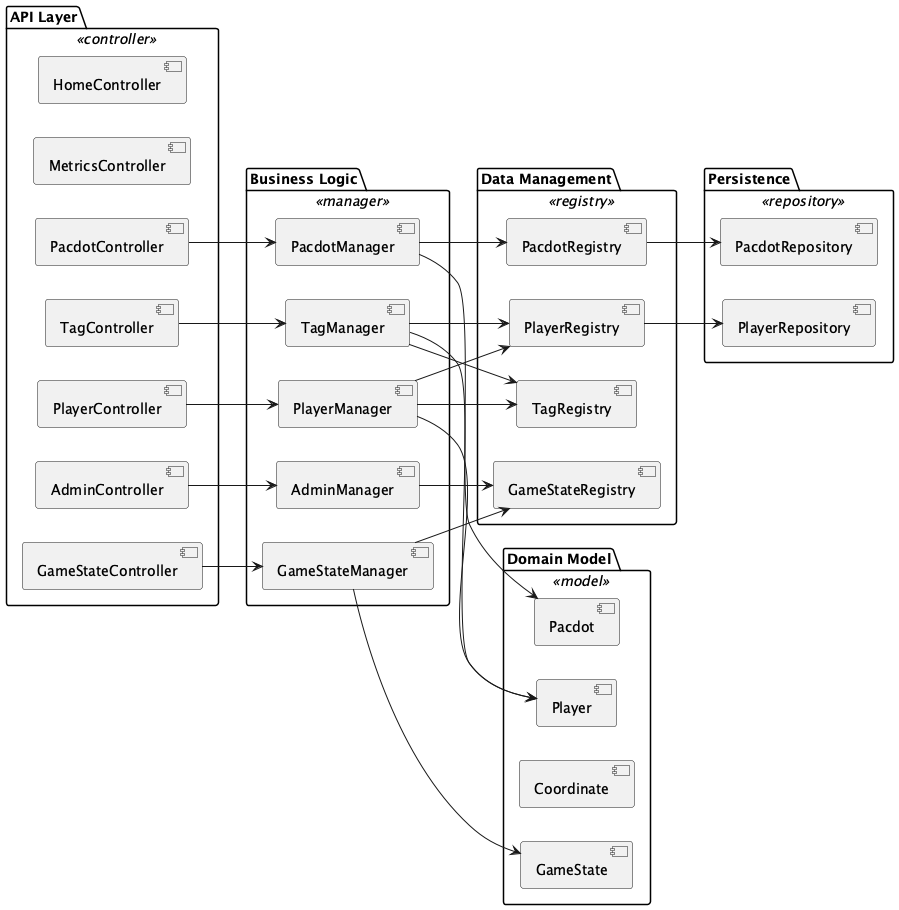

The diagram above was rendered by PlantUML. Its source (embedded in the PNG):
@startuml pacmacro_pm-server-spring
left to right direction
skinparam rectangle {
  BackgroundColor<<controller>> #d9e7fd
  BackgroundColor<<manager>> #d8f5d3
  BackgroundColor<<registry>> #fff1c9
  BackgroundColor<<repository>> #fddddd
  BackgroundColor<<model>> #d4f0f0
  Style roundrect
}
skinparam defaultTextAlignment center

package "API Layer" <<controller>> {
  [AdminController]
  [PlayerController]
  [GameStateController]
  [PacdotController]
  [TagController]
  [MetricsController]
  [HomeController]
}

package "Business Logic" <<manager>> {
  [AdminManager]
  [PlayerManager]
  [GameStateManager]
  [PacdotManager]
  [TagManager]
}

package "Data Management" <<registry>> {
  [PlayerRegistry]
  [GameStateRegistry]
  [PacdotRegistry]
  [TagRegistry]
}

package "Persistence" <<repository>> {
  [PlayerRepository]
  [PacdotRepository]
}

package "Domain Model" <<model>> {
  [Player]
  [Coordinate]
  [Pacdot]
  [GameState]
}

AdminController --> AdminManager
PlayerController --> PlayerManager
GameStateController --> GameStateManager
PacdotController --> PacdotManager
TagController --> TagManager

AdminManager --> GameStateRegistry
PlayerManager --> PlayerRegistry
PlayerManager --> TagRegistry
GameStateManager --> GameStateRegistry
PacdotManager --> PacdotRegistry
TagManager --> TagRegistry
TagManager --> PlayerRegistry

PlayerRegistry --> PlayerRepository
PacdotRegistry --> PacdotRepository

PlayerManager --> Player
GameStateManager --> GameState
PacdotManager --> Pacdot
TagManager --> Player
@enduml